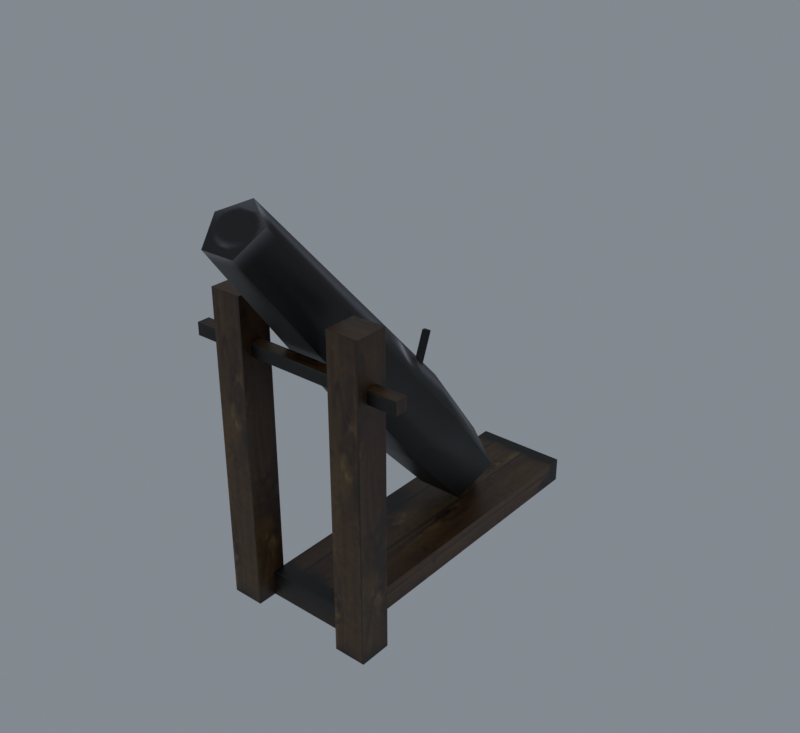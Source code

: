 # Source: import.blend  (saved by Blender 5.2.45; exported with 4.5.12 LTS)
import bpy
from mathutils import Matrix  # noqa: F401  (used for matrix-valued properties, if any)

bpy.ops.wm.read_factory_settings(use_empty=True)
scene = bpy.context.scene
scene.name = 'Beer01'

# ---- collections
col_collection = bpy.data.collections.new('Collection'); scene.collection.children.link(col_collection)

# ---- images (referenced by path relative to the original .blend; pixels are not part of the script)
import os
ASSET_DIR = os.environ.get("B2B_ASSET_DIR", "")  # directory of the original .blend (textures are referenced by path, not embedded)
HERE = os.path.dirname(os.path.abspath(__file__))  # packed textures are extracted next to this script under _unpacked/

def load_image(name, relpath, width, height, colorspace="sRGB"):
    """Load a texture the original file referenced (path relative to the .blend, or extracted next to this script)."""
    p = next((c for c in (os.path.join(HERE, relpath), os.path.join(ASSET_DIR, relpath)) if relpath and os.path.exists(c)), "")
    if p:
        img = bpy.data.images.load(p, check_existing=True)
        img.name = name
    else:  # same state as the original file: an image datablock whose file is absent (Cycles renders it pink)
        img = bpy.data.images.new(name, width, height)
        img.source = "FILE"
        img.filepath = "//" + (relpath or name)
    img.colorspace_settings.name = colorspace
    return img
img_horse_drawn_01_jpg = load_image('horse_drawn_01.jpg', '_unpacked/horse_drawn_01.c935c2f5.jpg', 256, 256, 'sRGB')

# ---- materials (node trees are filled in below, after node groups)
mat_horse_drawn_01_jpg = bpy.data.materials.new('horse_drawn_01.jpg')
mat_horse_drawn_01_jpg.diffuse_color = (0.5926, 0.431, 0.5374, 1.0)

# ---- material node trees
mat_horse_drawn_01_jpg.use_nodes = True; mat_horse_drawn_01_jpg.node_tree.nodes.clear()
_N = mat_horse_drawn_01_jpg.node_tree.nodes; _L = mat_horse_drawn_01_jpg.node_tree.links
n0 = _N.new('ShaderNodeBsdfPrincipled'); n0.name = 'Principled BSDF'; n0.location = (-200, 100)
n0.inputs[10].default_value = 0.005
n1 = _N.new('ShaderNodeOutputMaterial'); n1.name = 'Material Output'; n1.location = (200, 100)
n2 = _N.new('ShaderNodeTexImage'); n2.name = 'Image Texture'; n2.location = (-600, 100)
n2.image = img_horse_drawn_01_jpg
_L.new(n0.outputs[0], n1.inputs[0])
_L.new(n2.outputs[0], n0.inputs[0])
n1.is_active_output = True

# ---- world
world_world = bpy.data.worlds.new('World'); scene.world = world_world
world_world.use_nodes = True; world_world.node_tree.nodes.clear()
_N = world_world.node_tree.nodes; _L = world_world.node_tree.links
n0 = _N.new('ShaderNodeOutputWorld'); n0.name = 'World Output'; n0.location = (200, 100)
n1 = _N.new('ShaderNodeBackground'); n1.name = 'Background'; n1.location = (-200, 100)
n1.inputs[0].default_value = (0.32, 0.36, 0.4, 1.0)
n1.inputs[1].default_value = 0.7
_L.new(n1.outputs[0], n0.inputs[0])
n0.is_active_output = True
world_world.color = (0.05088, 0.05088, 0.05088)
world_world.sun_shadow_jitter_overblur = 0.0

# ---- meshes
me_cannon03 = bpy.data.meshes.new('Cannon03')
me_cannon03.from_pydata([(15.9, -58.6, 100.4), (26.37, -58.6, 100.4), (26.37, -48.14, 100.4), (15.9, -48.14, 100.4), (15.9, -58.6, -0.9877), (26.37, -58.6, -0.9877), (26.37, -48.14, -0.9877), (15.9, -48.14, -0.9877), (-25.75, -58.6, 100.4), (-15.28, -58.6, 100.4), (-15.28, -48.14, 100.4), (-25.75, -48.14, 100.4), (-25.75, -58.6, -0.9878), (-15.28, -58.6, -0.9878), (-15.28, -48.14, -0.9878), (-25.75, -48.14, -0.9878), (35.95, -55.42, 81.48), (35.95, -51.32, 81.48), (35.95, -51.32, 85.58), (35.95, -55.42, 85.58), (-36.7, -55.42, 81.48), (-36.7, -55.42, 85.58), (-36.7, -51.32, 85.58), (-36.7, -51.32, 81.48), (-15.4, -52.3, 7.279), (15.83, -52.3, 7.279), (15.83, 57.38, 7.279), (-15.4, 57.38, 7.279), (-15.4, -52.3, -0.9877), (15.83, -52.3, -0.9877), (15.83, 57.38, -0.9877), (-15.4, 57.38, -0.9877), (0.6568, 28.66, 7.937), (0.6568, 27.18, 28.06), (13.13, 20.24, 22.24), (-11.81, 20.24, 22.24), (-7.05, 9.011, 12.81), (8.363, 9.011, 12.81), (0.6568, 5.346, 57.14), (15.0, -2.634, 50.44), (-13.68, -2.634, 50.44), (-8.206, -15.55, 39.61), (9.519, -15.55, 39.61), (0.6568, -65.55, 132.4), (9.377, -70.41, 128.4), (-8.063, -70.41, 128.4), (-4.732, -78.26, 121.8), (6.046, -78.26, 121.8), (1.891, 1.305, 74.09), (-0.4345, 1.305, 74.09), (0.7284, -1.349, 75.05), (0.7284, -10.3, 51.58), (1.891, -7.645, 50.61), (-0.4345, -7.645, 50.61)], [], [(0, 1, 2), (2, 3, 0), (4, 5, 1), (1, 0, 4), (5, 6, 2), (2, 1, 5), (6, 7, 3), (3, 2, 6), (7, 4, 0), (0, 3, 7), (8, 9, 10), (10, 11, 8), (12, 13, 9), (9, 8, 12), (13, 14, 10), (10, 9, 13), (14, 15, 11), (11, 10, 14), (15, 12, 8), (8, 11, 15), (16, 17, 18), (18, 19, 16), (20, 21, 22), (22, 23, 20), (16, 19, 21), (21, 20, 16), (19, 18, 22), (22, 21, 19), (18, 17, 23), (23, 22, 18), (24, 25, 26), (26, 27, 24), (28, 29, 25), (25, 24, 28), (29, 30, 26), (26, 25, 29), (30, 31, 27), (27, 26, 30), (31, 28, 24), (24, 27, 31), (32, 33, 34), (32, 35, 33), (32, 36, 35), (32, 37, 36), (32, 34, 37), (34, 38, 39), (34, 33, 38), (33, 40, 38), (33, 35, 40), (35, 41, 40), (35, 36, 41), (36, 42, 41), (36, 37, 42), (37, 39, 42), (37, 34, 39), (39, 43, 44), (39, 38, 43), (38, 45, 43), (38, 40, 45), (40, 46, 45), (40, 41, 46), (41, 47, 46), (41, 42, 47), (42, 44, 47), (42, 39, 44), (43, 45, 46), (43, 46, 47), (43, 47, 44), (48, 49, 50), (51, 52, 48), (48, 50, 51), (52, 53, 49), (49, 48, 52), (53, 51, 50), (50, 49, 53)])
me_cannon03.polygons.foreach_set('use_smooth', [True] * 75)
_k = set([(0, 1), (0, 3), (0, 4), (1, 2), (1, 5), (2, 3), (2, 6), (3, 7), (8, 9), (8, 11), (8, 12), (9, 10), (9, 13), (10, 11), (10, 14), (11, 15), (16, 19), (16, 21), (17, 18), (18, 19), (18, 22), (18, 23), (19, 21), (20, 21), (20, 22), (21, 22), (22, 23), (24, 25), (24, 27), (24, 28), (25, 26), (25, 29), (26, 27), (26, 30), (27, 31), (43, 44), (43, 45), (44, 47), (45, 46), (46, 47), (48, 49), (48, 50), (48, 52), (49, 50), (49, 53), (50, 51)])
me_cannon03.attributes.new('sharp_edge', 'BOOLEAN', 'EDGE').data.foreach_set('value', [ (min(e.vertices), max(e.vertices)) in _k for e in me_cannon03.edges])
_uv = me_cannon03.uv_layers.new(name='Float2')
_uv.uv.foreach_set('vector', [0.8435, 0.7609, 0.8964, 0.7609, 0.8964, 0.8212, 0.8964, 0.8212, 0.8435, 0.8212, 0.8435, 0.7609, 0.9492, 0.8306, 0.9498, 0.8968, 0.5343, 0.8968, 0.5343, 0.8968, 0.5343, 0.8311, 0.9492, 0.8306, 0.4931, 0.208, 0.4931, 0.2557, 0.1211, 0.2557, 0.1211, 0.2557, 0.1211, 0.208, 0.4931, 0.208, 0.9498, 0.8968, 0.9498, 0.8311, 0.5343, 0.8311, 0.5343, 0.8311, 0.5343, 0.8968, 0.9498, 0.8968, 0.4931, 0.2557, 0.4931, 0.208, 0.1211, 0.208, 0.1211, 0.208, 0.1211, 0.2557, 0.4931, 0.2557, 0.8437, 0.7609, 0.8966, 0.7609, 0.8966, 0.8212, 0.8966, 0.8212, 0.8437, 0.8212, 0.8437, 0.7609, 0.9498, 0.831, 0.9498, 0.8962, 0.5343, 0.8967, 0.5343, 0.8967, 0.5343, 0.831, 0.9498, 0.831, 0.4931, 0.208, 0.4931, 0.2557, 0.1211, 0.2557, 0.1211, 0.2557, 0.1211, 0.208, 0.4931, 0.208, 0.9492, 0.8967, 0.9498, 0.831, 0.5343, 0.831, 0.5343, 0.831, 0.5343, 0.8967, 0.9492, 0.8967, 0.4931, 0.2557, 0.4931, 0.208, 0.1211, 0.208, 0.1211, 0.208, 0.1211, 0.2557, 0.4931, 0.2557, 0.9239, 0.4006, 0.9592, 0.4006, 0.9592, 0.4259, 0.9592, 0.4259, 0.9239, 0.4259, 0.9239, 0.4006, 0.9239, 0.4006, 0.9239, 0.4259, 0.9592, 0.4259, 0.9592, 0.4259, 0.9592, 0.4006, 0.9239, 0.4006, 0.9631, 0.9441, 0.9631, 0.9694, 0.4948, 0.9694, 0.4948, 0.9694, 0.4948, 0.9441, 0.9631, 0.9441, 0.9362, 0.7743, 0.9362, 0.8096, 0.5217, 0.8096, 0.5217, 0.8096, 0.5217, 0.7743, 0.9362, 0.7743, 0.9631, 0.9694, 0.9631, 0.9441, 0.4948, 0.9441, 0.4948, 0.9441, 0.4948, 0.9694, 0.9631, 0.9694, 0.4921, 0.9369, 0.4921, 0.7502, 0.966, 0.7502, 0.966, 0.7502, 0.966, 0.9369, 0.4921, 0.9369, 0.2633, 0.3509, 0.433, 0.3509, 0.433, 0.4112, 0.433, 0.4112, 0.2633, 0.4112, 0.2633, 0.3509, 0.4949, 0.7131, 0.9679, 0.7131, 0.9679, 0.7641, 0.9679, 0.7641, 0.4949, 0.7641, 0.4949, 0.7131, 0.433, 0.3509, 0.2633, 0.3509, 0.2633, 0.4112, 0.2633, 0.4112, 0.433, 0.4112, 0.433, 0.3509, 0.9679, 0.7131, 0.4949, 0.7131, 0.4949, 0.7641, 0.4949, 0.7641, 0.9679, 0.7641, 0.9679, 0.7131, 0.8574, 0.0629, 0.9305, 0.0809, 0.8877, 0.0809, 0.9974, 0.0629, 0.9683, 0.0809, 0.9305, 0.0809, 0.9974, 0.0629, 0.9973, 0.0809, 0.9683, 0.0809, 0.8574, 0.0629, 0.8629, 0.0809, 0.8428, 0.0809, 0.8574, 0.0629, 0.8877, 0.0809, 0.8629, 0.0809, 0.8877, 0.0809, 0.9305, 0.1208, 0.888, 0.1208, 0.8877, 0.0809, 0.9305, 0.0809, 0.9305, 0.1208, 0.9305, 0.0809, 0.968, 0.1208, 0.9305, 0.1208, 0.9305, 0.0809, 0.9683, 0.0809, 0.968, 0.1208, 0.9683, 0.0809, 0.9973, 0.1208, 0.968, 0.1208, 0.9683, 0.0809, 0.9973, 0.0809, 0.9973, 0.1208, 0.8428, 0.0809, 0.8631, 0.1208, 0.8426, 0.1208, 0.8428, 0.0809, 0.8629, 0.0809, 0.8631, 0.1208, 0.8629, 0.0809, 0.888, 0.1208, 0.8631, 0.1208, 0.8629, 0.0809, 0.8877, 0.0809, 0.888, 0.1208, 0.888, 0.1208, 0.9305, 0.2382, 0.8866, 0.2382, 0.888, 0.1208, 0.9305, 0.1208, 0.9305, 0.2382, 0.9305, 0.1208, 0.9694, 0.2382, 0.9305, 0.2382, 0.9305, 0.1208, 0.968, 0.1208, 0.9694, 0.2382, 0.968, 0.1208, 0.9974, 0.2382, 0.9694, 0.2382, 0.968, 0.1208, 0.9973, 0.1208, 0.9974, 0.2382, 0.8426, 0.1208, 0.8624, 0.2382, 0.8434, 0.2382, 0.8426, 0.1208, 0.8631, 0.1208, 0.8624, 0.2382, 0.8631, 0.1208, 0.8866, 0.2382, 0.8624, 0.2382, 0.8631, 0.1208, 0.888, 0.1208, 0.8866, 0.2382, 0.502, 0.5455, 0.465, 0.5131, 0.4791, 0.4607, 0.502, 0.5455, 0.4791, 0.4607, 0.5248, 0.4607, 0.502, 0.5455, 0.5248, 0.4607, 0.539, 0.5131, 0.4279, 0.7342, 0.4145, 0.7342, 0.4212, 0.7257, 0.4212, 0.697, 0.4279, 0.7055, 0.4279, 0.7342, 0.4279, 0.7342, 0.4212, 0.7257, 0.4212, 0.697, 0.4279, 0.7055, 0.4145, 0.7055, 0.4145, 0.7342, 0.4145, 0.7342, 0.4279, 0.7342, 0.4279, 0.7055, 0.4145, 0.7055, 0.4212, 0.697, 0.4212, 0.7257, 0.4212, 0.7257, 0.4145, 0.7342, 0.4145, 0.7055])
me_cannon03.materials.append(mat_horse_drawn_01_jpg)
me_cannon03.update()
me_cannon03.normals_split_custom_set([tuple(v) for v in zip(*[iter([0.0, 0.0, 1.0, 0.0, 0.0, 1.0, 0.0, 0.0, 1.0, 0.0, 0.0, 1.0, 0.0, 0.0, 1.0, 0.0, 0.0, 1.0, 0.0, -1.0, 0.0, 0.0, -1.0, 0.0, 0.0, -1.0, 0.0, 0.0, -1.0, 0.0, 0.0, -1.0, 0.0, 0.0, -1.0, 0.0, 1.0, 0.0, 0.0, 1.0, 0.0, 0.0, 1.0, 0.0, 0.0, 1.0, 0.0, 0.0, 1.0, 0.0, 0.0, 1.0, 0.0, 0.0, 0.0, 1.0, 0.0, 0.0, 1.0, 0.0, 0.0, 1.0, 0.0, 0.0, 1.0, 0.0, 0.0, 1.0, 0.0, 0.0, 1.0, 0.0, -1.0, 0.0, 0.0, -1.0, 0.0, 0.0, -1.0, 0.0, 0.0, -1.0, 0.0, 0.0, -1.0, 0.0, 0.0, -1.0, 0.0, 0.0, 0.0, 0.0, 1.0, 0.0, 0.0, 1.0, 0.0, 0.0, 1.0, 0.0, 0.0, 1.0, 0.0, 0.0, 1.0, 0.0, 0.0, 1.0, 0.0, -1.0, 0.0, 0.0, -1.0, 0.0, 0.0, -1.0, 0.0, 0.0, -1.0, 0.0, 0.0, -1.0, 0.0, 0.0, -1.0, 0.0, 1.0, 0.0, 0.0, 1.0, 0.0, 0.0, 1.0, 0.0, 0.0, 1.0, 0.0, 0.0, 1.0, 0.0, 0.0, 1.0, 0.0, 0.0, 0.0, 1.0, -1.035e-06, 0.0, 1.0, -1.035e-06, 0.0, 1.0, -1.035e-06, 0.0, 1.0, -1.035e-06, 0.0, 1.0, -1.035e-06, 0.0, 1.0, -1.035e-06, -1.0, 0.0, 0.0, -1.0, 0.0, 0.0, -1.0, 0.0, 0.0, -1.0, 0.0, 0.0, -1.0, 0.0, 0.0, -1.0, 0.0, 0.0, 1.0, 0.0, 0.0, 1.0, 0.0, 0.0, 1.0, 0.0, 0.0, 1.0, 0.0, 0.0, 1.0, 0.0, 0.0, 1.0, 0.0, 0.0, -1.0, 0.0, 0.0, -1.0, 0.0, 0.0, -1.0, 0.0, 0.0, -1.0, 0.0, 0.0, -1.0, 0.0, 0.0, -1.0, 0.0, 0.0, 0.0, -1.0, 0.0, 0.0, -1.0, 0.0, 0.0, -1.0, 0.0, 0.0, -1.0, 0.0, 0.0, -1.0, 0.0, 0.0, -1.0, 0.0, 0.0, 0.0, 1.0, 0.0, 0.0, 1.0, 0.0, 0.0, 1.0, 0.0, 0.0, 1.0, 0.0, 0.0, 1.0, 0.0, 0.0, 1.0, 0.0, 1.0, 0.0, 0.0, 1.0, 0.0, 0.0, 1.0, 0.0, 0.0, 1.0, 0.0, 0.0, 1.0, 0.0, 0.0, 1.0, 0.0, 0.0, 0.0, 1.0, 0.0, 0.0, 1.0, 0.0, 0.0, 1.0, 0.0, 0.0, 1.0, 0.0, 0.0, 1.0, 0.0, 0.0, 1.0, 0.0, -1.0, 0.0, 0.0, -1.0, 0.0, 0.0, -1.0, 0.0, 0.0, -1.0, 0.0, 0.0, -1.0, 0.0, 0.0, -1.0, 0.0, 1.0, 0.0, 0.0, 1.0, 0.0, 0.0, 1.0, 0.0, 0.0, 1.0, 0.0, 0.0, 1.0, 0.0, 0.0, 1.0, 0.0, 0.0, 0.0, 1.0, 0.0, 0.0, 1.0, 0.0, 0.0, 1.0, 0.0, 0.0, 1.0, 0.0, 0.0, 1.0, 0.0, 0.0, 1.0, 0.0, -1.0, 0.0, 0.0, -1.0, 0.0, 0.0, -1.0, 0.0, 0.0, -1.0, 0.0, 0.0, -1.0, 0.0, 0.0, -1.0, 0.0, 0.0, -1.17e-05, 0.5888, -0.8083, -0.08773, 0.7037, 0.705, 0.8372, 0.5292, 0.138, -1.17e-05, 0.5888, -0.8083, -0.9008, 0.3031, -0.311, -0.08773, 0.7037, 0.705, -1.17e-05, 0.5888, -0.8083, -0.2686, -0.1951, -0.9433, -0.9008, 0.3031, -0.311, -1.17e-05, 0.5888, -0.8083, 0.4529, -0.1583, -0.8774, -0.2686, -0.1951, -0.9433, -1.17e-05, 0.5888, -0.8083, 0.8372, 0.5292, 0.138, 0.4529, -0.1583, -0.8774, 0.8372, 0.5292, 0.138, 0.00533, 0.3875, 0.9218, 0.9493, 0.1241, 0.2888, 0.8372, 0.5292, 0.138, -0.08773, 0.7037, 0.705, 0.00533, 0.3875, 0.9218, -0.08773, 0.7037, 0.705, -0.9447, 0.12, 0.3053, 0.00533, 0.3875, 0.9218, -0.08773, 0.7037, 0.705, -0.9008, 0.3031, -0.311, -0.9447, 0.12, 0.3053, -0.9008, 0.3031, -0.311, -0.4715, -0.3401, -0.8136, -0.9447, 0.12, 0.3053, -0.9008, 0.3031, -0.311, -0.2686, -0.1951, -0.9433, -0.4715, -0.3401, -0.8136, -0.2686, -0.1951, -0.9433, 0.4887, -0.345, -0.8013, -0.4715, -0.3401, -0.8136, -0.2686, -0.1951, -0.9433, 0.4529, -0.1583, -0.8774, 0.4887, -0.345, -0.8013, 0.4529, -0.1583, -0.8774, 0.9493, 0.1241, 0.2888, 0.4887, -0.345, -0.8013, 0.4529, -0.1583, -0.8774, 0.8372, 0.5292, 0.138, 0.9493, 0.1241, 0.2888, 0.9493, 0.1241, 0.2888, 0.1155, 0.3479, 0.9304, 0.997, -0.07589, 0.01681, 0.9493, 0.1241, 0.2888, 0.00533, 0.3875, 0.9218, 0.1155, 0.3479, 0.9304, 0.00533, 0.3875, 0.9218, -0.7362, 0.2006, 0.6464, 0.1155, 0.3479, 0.9304, 0.00533, 0.3875, 0.9218, -0.9447, 0.12, 0.3053, -0.7362, 0.2006, 0.6464, -0.9447, 0.12, 0.3053, -0.6612, -0.3442, -0.6666, -0.7362, 0.2006, 0.6464, -0.9447, 0.12, 0.3053, -0.4715, -0.3401, -0.8136, -0.6612, -0.3442, -0.6666, -0.4715, -0.3401, -0.8136, 0.3306, -0.4104, -0.8498, -0.6612, -0.3442, -0.6666, -0.4715, -0.3401, -0.8136, 0.4887, -0.345, -0.8013, 0.3306, -0.4104, -0.8498, 0.4887, -0.345, -0.8013, 0.997, -0.07589, 0.01681, 0.3306, -0.4104, -0.8498, 0.4887, -0.345, -0.8013, 0.9493, 0.1241, 0.2888, 0.997, -0.07589, 0.01681, 1.907e-05, -0.2833, 0.959, -3.381e-05, -0.2833, 0.959, 8.86e-06, -0.2833, 0.959, 1.907e-05, -0.2833, 0.959, 8.86e-06, -0.2833, 0.959, 2.173e-05, -0.2833, 0.959, 1.907e-05, -0.2833, 0.959, 2.173e-05, -0.2833, 0.959, 1.849e-05, -0.2833, 0.959, -1.027e-05, 0.1271, 0.9919, 5.074e-06, 0.1271, 0.9919, -1.099e-05, 0.1271, 0.9919, 0.8699, -0.3347, 0.3624, 0.8699, -0.3347, 0.3624, 0.8699, -0.3347, 0.3624, 0.8699, -0.3347, 0.3624, 0.8699, -0.3347, 0.3624, 0.8699, -0.3347, 0.3624, -2.135e-05, 0.6785, -0.7346, 2.125e-05, 0.6785, -0.7346, -1.944e-08, 0.6785, -0.7346, -1.944e-08, 0.6785, -0.7346, 0.0, 0.6785, -0.7346, -2.135e-05, 0.6785, -0.7346, -0.8699, -0.3347, 0.3623, -0.8699, -0.3347, 0.3623, -0.8699, -0.3347, 0.3623, -0.8699, -0.3347, 0.3623, -0.8699, -0.3347, 0.3623, -0.8699, -0.3347, 0.3623])] * 3)])
arm_cannon03_skeleton = bpy.data.armatures.new('Cannon03_skeleton')  # bones are not reproduced

# ---- objects
ob_cannon03_skeleton = bpy.data.objects.new('Cannon03_skeleton', arm_cannon03_skeleton)
ob_cannon03 = bpy.data.objects.new('Cannon03', me_cannon03)

# ---- transforms, parenting, visibility, modifiers, constraints
ob_cannon03_skeleton.location = (0.0, 0.0, 0.0)
ob_cannon03_skeleton.show_in_front = True
ob_cannon03.parent = ob_cannon03_skeleton
ob_cannon03.location = (0.0, 0.0, 0.0)
_vg = ob_cannon03.vertex_groups.new(name='Box06')
_vg.add([0, 1, 2, 3, 4, 5, 6, 7, 8, 9, 10, 11, 12, 13, 14, 15, 16, 17, 18, 19, 20, 21, 22, 23, 24, 25, 26, 27, 28, 29, 30, 31, 32, 33, 34, 35, 36, 37, 38, 39, 40, 41, 42, 43, 44, 45, 46, 47, 48, 49, 50, 51, 52, 53], 1.0, 'REPLACE')
_m = ob_cannon03.modifiers.new('Armature', 'ARMATURE')
_m.object = ob_cannon03_skeleton

# ---- collection membership
scene.collection.objects.link(ob_cannon03_skeleton)
scene.collection.objects.link(ob_cannon03)

# ---- scene / render settings (as saved in the file)
scene.frame_start = 0; scene.frame_end = 0; scene.frame_set(0)
scene.render.engine = 'CYCLES'
scene.render.resolution_x = 480
scene.render.resolution_y = 440
scene.render.film_transparent = True
scene.render.bake_bias = 0.0
scene.render.bake_samples = 0
scene.render.compositor_device = 'GPU'
scene.cycles.samples = 8
scene.eevee.use_volume_custom_range = False
scene.eevee.fast_gi_thickness_near = 0.1
scene.eevee.fast_gi_thickness_far = 0.0
scene.eevee.ray_tracing_options.screen_trace_thickness = 0.1
scene.view_settings.view_transform = 'Standard'
bpy.context.view_layer.update()

# ---- added for rendering (the .blend has no active camera): camera
cam_auto = bpy.data.cameras.new('AutoCamera')
cam_auto.lens = 50.0
cam_auto.sensor_width = 36.0
cam_auto.clip_end = 3307.02
ob_auto_camera = bpy.data.objects.new('AutoCamera', cam_auto)
scene.collection.objects.link(ob_auto_camera)
ob_auto_camera.location = (188.064, -236.561, 216.475)
ob_auto_camera.rotation_euler = (1.09748, -7.21219e-08, 0.694738)
scene.camera = ob_auto_camera
bpy.context.view_layer.update()
